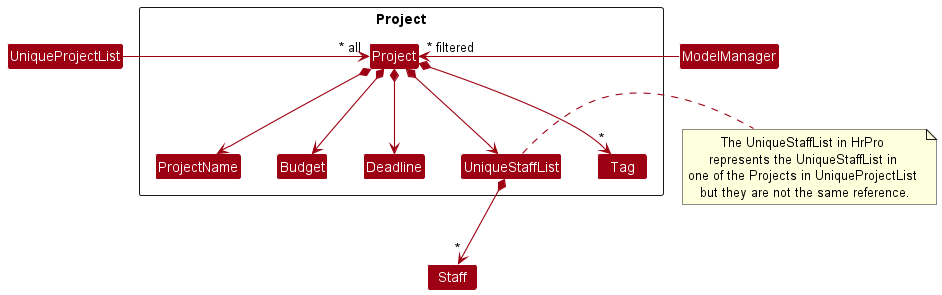

The diagram above was rendered by PlantUML. Its source (embedded in the PNG):
@startuml
!include style.puml
skinparam arrowThickness 1.1
skinparam arrowColor MODEL_COLOR
skinparam classBackgroundColor MODEL_COLOR

Package Project <<Rectangle>>{
Class Project
Class ProjectName
Class Budget
Class Deadline
Class Tag
Class UniqueStaffList
}

Class Staff
Class UniqueProjectList
Class ModelManager

UniqueProjectList -> "~* all" Project
Project *--> ProjectName
Project *--> Budget
Project *--> Deadline
Project *--> "*" Tag
Project *--> UniqueStaffList

UniqueStaffList *--> "*" Staff

ProjectName -[hidden]right-> Budget
Budget -[hidden]right-> Deadline
Deadline -[hidden]right-> Staff

ModelManager -left->"~* filtered" Project

note right of UniqueStaffList: The UniqueStaffList in HrPro \nrepresents the UniqueStaffList in \none of the Projects in UniqueProjectList \nbut they are not the same reference.
@enduml